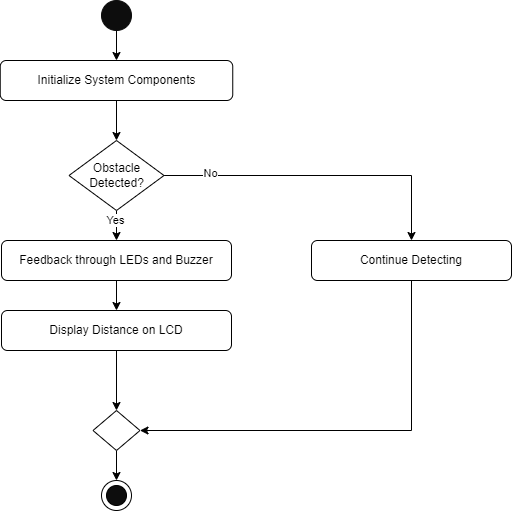

The diagram above was exported from draw.io. Its source (the exported page's mxGraphModel, read from the mxfile embedded in the PNG):
<mxGraphModel dx="1194" dy="592" grid="1" gridSize="10" guides="1" tooltips="1" connect="1" arrows="1" fold="1" page="1" pageScale="1" pageWidth="850" pageHeight="1100" math="0" shadow="0">
  <root>
    <mxCell id="0" />
    <mxCell id="1" parent="0" />
    <mxCell id="lHfiy26XcShiKJsZqaAP-11" style="edgeStyle=orthogonalEdgeStyle;rounded=0;orthogonalLoop=1;jettySize=auto;html=1;exitX=0.5;exitY=1;exitDx=0;exitDy=0;entryX=0.5;entryY=0;entryDx=0;entryDy=0;" edge="1" parent="1" source="lHfiy26XcShiKJsZqaAP-1" target="lHfiy26XcShiKJsZqaAP-2">
      <mxGeometry relative="1" as="geometry" />
    </mxCell>
    <mxCell id="lHfiy26XcShiKJsZqaAP-1" value="" style="ellipse;whiteSpace=wrap;html=1;aspect=fixed;strokeColor=#0D0D0D;fillColor=#0D0D0D;" vertex="1" parent="1">
      <mxGeometry x="370" y="90" width="30" height="30" as="geometry" />
    </mxCell>
    <mxCell id="lHfiy26XcShiKJsZqaAP-12" style="edgeStyle=orthogonalEdgeStyle;rounded=0;orthogonalLoop=1;jettySize=auto;html=1;exitX=0.5;exitY=1;exitDx=0;exitDy=0;entryX=0.5;entryY=0;entryDx=0;entryDy=0;" edge="1" parent="1" source="lHfiy26XcShiKJsZqaAP-2" target="lHfiy26XcShiKJsZqaAP-3">
      <mxGeometry relative="1" as="geometry" />
    </mxCell>
    <mxCell id="lHfiy26XcShiKJsZqaAP-2" value="Initialize System Components" style="rounded=1;whiteSpace=wrap;html=1;" vertex="1" parent="1">
      <mxGeometry x="268.75" y="150" width="232.5" height="40" as="geometry" />
    </mxCell>
    <mxCell id="lHfiy26XcShiKJsZqaAP-13" style="edgeStyle=orthogonalEdgeStyle;rounded=0;orthogonalLoop=1;jettySize=auto;html=1;exitX=0.5;exitY=1;exitDx=0;exitDy=0;entryX=0.5;entryY=0;entryDx=0;entryDy=0;" edge="1" parent="1" source="lHfiy26XcShiKJsZqaAP-3" target="lHfiy26XcShiKJsZqaAP-4">
      <mxGeometry relative="1" as="geometry" />
    </mxCell>
    <mxCell id="lHfiy26XcShiKJsZqaAP-20" value="Yes" style="edgeLabel;html=1;align=center;verticalAlign=middle;resizable=0;points=[];" vertex="1" connectable="0" parent="lHfiy26XcShiKJsZqaAP-13">
      <mxGeometry x="-0.4" y="-2" relative="1" as="geometry">
        <mxPoint as="offset" />
      </mxGeometry>
    </mxCell>
    <mxCell id="lHfiy26XcShiKJsZqaAP-17" style="edgeStyle=orthogonalEdgeStyle;rounded=0;orthogonalLoop=1;jettySize=auto;html=1;exitX=1;exitY=0.5;exitDx=0;exitDy=0;entryX=0.5;entryY=0;entryDx=0;entryDy=0;" edge="1" parent="1" source="lHfiy26XcShiKJsZqaAP-3" target="lHfiy26XcShiKJsZqaAP-6">
      <mxGeometry relative="1" as="geometry" />
    </mxCell>
    <mxCell id="lHfiy26XcShiKJsZqaAP-19" value="No" style="edgeLabel;html=1;align=center;verticalAlign=middle;resizable=0;points=[];" vertex="1" connectable="0" parent="lHfiy26XcShiKJsZqaAP-17">
      <mxGeometry x="-0.7088" y="3" relative="1" as="geometry">
        <mxPoint as="offset" />
      </mxGeometry>
    </mxCell>
    <mxCell id="lHfiy26XcShiKJsZqaAP-3" value="Obstacle Detected?" style="rhombus;whiteSpace=wrap;html=1;" vertex="1" parent="1">
      <mxGeometry x="337.5" y="230" width="95" height="70" as="geometry" />
    </mxCell>
    <mxCell id="lHfiy26XcShiKJsZqaAP-14" style="edgeStyle=orthogonalEdgeStyle;rounded=0;orthogonalLoop=1;jettySize=auto;html=1;exitX=0.5;exitY=1;exitDx=0;exitDy=0;entryX=0.5;entryY=0;entryDx=0;entryDy=0;" edge="1" parent="1" source="lHfiy26XcShiKJsZqaAP-4" target="lHfiy26XcShiKJsZqaAP-5">
      <mxGeometry relative="1" as="geometry" />
    </mxCell>
    <mxCell id="lHfiy26XcShiKJsZqaAP-4" value="Feedback through LEDs and Buzzer" style="rounded=1;whiteSpace=wrap;html=1;" vertex="1" parent="1">
      <mxGeometry x="270" y="330" width="230" height="40" as="geometry" />
    </mxCell>
    <mxCell id="lHfiy26XcShiKJsZqaAP-15" style="edgeStyle=orthogonalEdgeStyle;rounded=0;orthogonalLoop=1;jettySize=auto;html=1;exitX=0.5;exitY=1;exitDx=0;exitDy=0;entryX=0.5;entryY=0;entryDx=0;entryDy=0;" edge="1" parent="1" source="lHfiy26XcShiKJsZqaAP-5" target="lHfiy26XcShiKJsZqaAP-7">
      <mxGeometry relative="1" as="geometry" />
    </mxCell>
    <mxCell id="lHfiy26XcShiKJsZqaAP-5" value="Display Distance on LCD" style="rounded=1;whiteSpace=wrap;html=1;" vertex="1" parent="1">
      <mxGeometry x="270" y="400" width="230" height="40" as="geometry" />
    </mxCell>
    <mxCell id="lHfiy26XcShiKJsZqaAP-18" style="edgeStyle=orthogonalEdgeStyle;rounded=0;orthogonalLoop=1;jettySize=auto;html=1;exitX=0.5;exitY=1;exitDx=0;exitDy=0;entryX=1;entryY=0.5;entryDx=0;entryDy=0;" edge="1" parent="1" source="lHfiy26XcShiKJsZqaAP-6" target="lHfiy26XcShiKJsZqaAP-7">
      <mxGeometry relative="1" as="geometry" />
    </mxCell>
    <mxCell id="lHfiy26XcShiKJsZqaAP-6" value="Continue Detecting" style="rounded=1;whiteSpace=wrap;html=1;" vertex="1" parent="1">
      <mxGeometry x="580" y="330" width="200" height="40" as="geometry" />
    </mxCell>
    <mxCell id="lHfiy26XcShiKJsZqaAP-16" style="edgeStyle=orthogonalEdgeStyle;rounded=0;orthogonalLoop=1;jettySize=auto;html=1;exitX=0.5;exitY=1;exitDx=0;exitDy=0;entryX=0.5;entryY=0;entryDx=0;entryDy=0;" edge="1" parent="1" source="lHfiy26XcShiKJsZqaAP-7" target="lHfiy26XcShiKJsZqaAP-8">
      <mxGeometry relative="1" as="geometry" />
    </mxCell>
    <mxCell id="lHfiy26XcShiKJsZqaAP-7" value="" style="rhombus;whiteSpace=wrap;html=1;" vertex="1" parent="1">
      <mxGeometry x="361.5" y="500" width="47" height="40" as="geometry" />
    </mxCell>
    <mxCell id="lHfiy26XcShiKJsZqaAP-8" value="" style="ellipse;whiteSpace=wrap;html=1;aspect=fixed;" vertex="1" parent="1">
      <mxGeometry x="370" y="570" width="30" height="30" as="geometry" />
    </mxCell>
    <mxCell id="lHfiy26XcShiKJsZqaAP-9" value="" style="ellipse;whiteSpace=wrap;html=1;aspect=fixed;fillColor=#0D0D0D;" vertex="1" parent="1">
      <mxGeometry x="375" y="575" width="20" height="20" as="geometry" />
    </mxCell>
  </root>
</mxGraphModel>